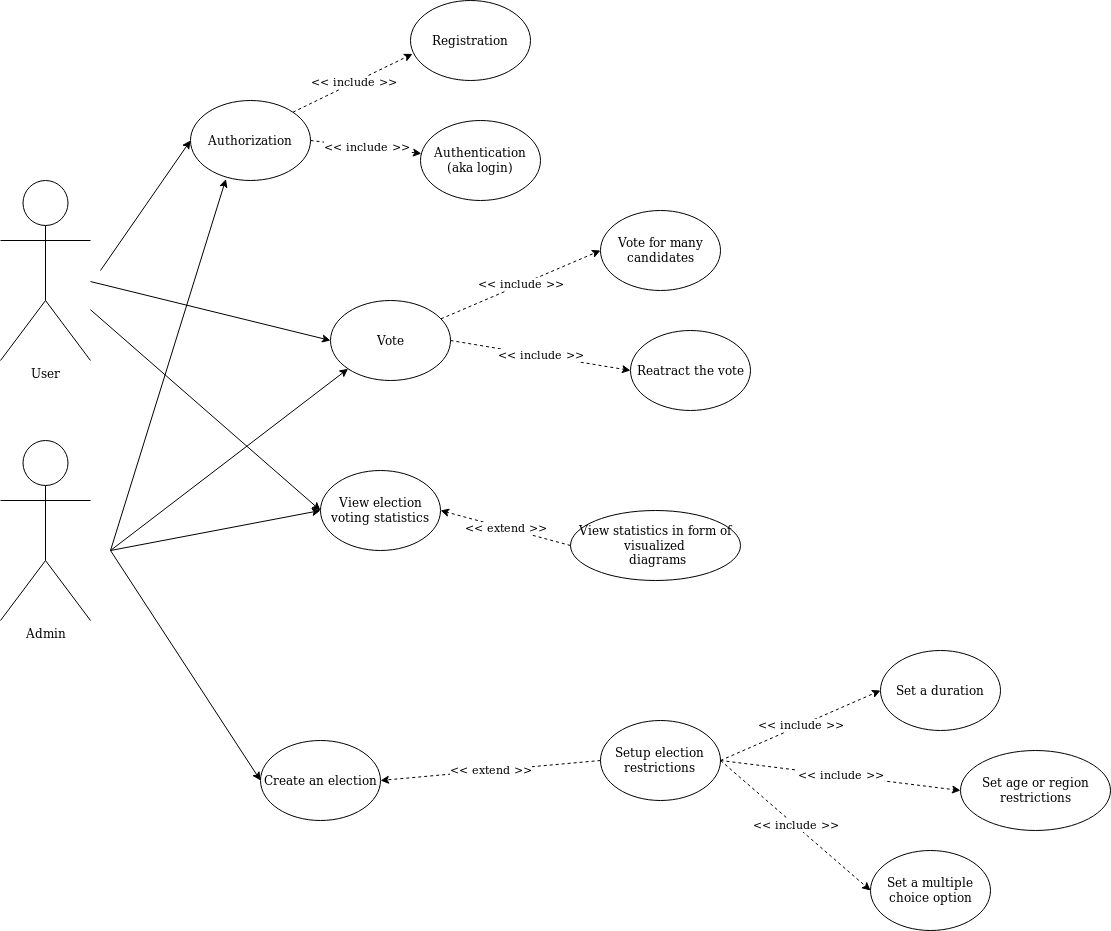

The diagram above was exported from draw.io. Its source (the exported page's mxGraphModel, read from the mxfile embedded in the PNG):
<mxGraphModel dx="1352" dy="744" grid="1" gridSize="10" guides="1" tooltips="1" connect="1" arrows="1" fold="1" page="1" pageScale="1" pageWidth="850" pageHeight="1100" math="0" shadow="0">
  <root>
    <mxCell id="0" />
    <mxCell id="1" parent="0" />
    <mxCell id="-MwC2EmpgiCOz0KwUyQU-1" value="User" style="shape=umlActor;verticalLabelPosition=bottom;labelBackgroundColor=#ffffff;verticalAlign=top;html=1;outlineConnect=0;" parent="1" vertex="1">
      <mxGeometry x="140" y="220" width="90" height="180" as="geometry" />
    </mxCell>
    <mxCell id="-MwC2EmpgiCOz0KwUyQU-2" value="Admin" style="shape=umlActor;verticalLabelPosition=bottom;labelBackgroundColor=#ffffff;verticalAlign=top;html=1;outlineConnect=0;" parent="1" vertex="1">
      <mxGeometry x="140" y="480" width="90" height="180" as="geometry" />
    </mxCell>
    <mxCell id="-MwC2EmpgiCOz0KwUyQU-16" value="Vote" style="ellipse;whiteSpace=wrap;html=1;" parent="1" vertex="1">
      <mxGeometry x="470" y="340" width="120" height="80" as="geometry" />
    </mxCell>
    <mxCell id="-MwC2EmpgiCOz0KwUyQU-17" value="" style="endArrow=classic;html=1;entryX=0;entryY=0.5;entryDx=0;entryDy=0;" parent="1" source="-MwC2EmpgiCOz0KwUyQU-1" target="-MwC2EmpgiCOz0KwUyQU-16" edge="1">
      <mxGeometry width="50" height="50" relative="1" as="geometry">
        <mxPoint x="240" y="330" as="sourcePoint" />
        <mxPoint x="490" y="450" as="targetPoint" />
      </mxGeometry>
    </mxCell>
    <mxCell id="-MwC2EmpgiCOz0KwUyQU-18" value="Registration" style="ellipse;whiteSpace=wrap;html=1;" parent="1" vertex="1">
      <mxGeometry x="550" y="40" width="120" height="80" as="geometry" />
    </mxCell>
    <mxCell id="-MwC2EmpgiCOz0KwUyQU-26" value="&amp;lt;&amp;lt; include &amp;gt;&amp;gt;" style="endArrow=classic;dashed=1;html=1;exitX=1;exitY=0;exitDx=0;exitDy=0;entryX=0.017;entryY=0.668;entryDx=0;entryDy=0;endFill=1;entryPerimeter=0;" parent="1" source="-MwC2EmpgiCOz0KwUyQU-51" target="-MwC2EmpgiCOz0KwUyQU-18" edge="1">
      <mxGeometry width="50" height="50" relative="1" as="geometry">
        <mxPoint x="630" y="220" as="sourcePoint" />
        <mxPoint x="720" y="70" as="targetPoint" />
      </mxGeometry>
    </mxCell>
    <mxCell id="-MwC2EmpgiCOz0KwUyQU-39" value="Reatract the vote" style="ellipse;whiteSpace=wrap;html=1;" parent="1" vertex="1">
      <mxGeometry x="770" y="370" width="120" height="80" as="geometry" />
    </mxCell>
    <mxCell id="-MwC2EmpgiCOz0KwUyQU-40" value="&amp;lt;&amp;lt; include &amp;gt;&amp;gt;" style="endArrow=classic;dashed=1;html=1;exitX=1;exitY=0.5;exitDx=0;exitDy=0;entryX=0;entryY=0.5;entryDx=0;entryDy=0;endFill=1;" parent="1" source="-MwC2EmpgiCOz0KwUyQU-16" target="-MwC2EmpgiCOz0KwUyQU-39" edge="1">
      <mxGeometry width="50" height="50" relative="1" as="geometry">
        <mxPoint x="559.9999999999998" y="430" as="sourcePoint" />
        <mxPoint x="889.9999999999998" y="370" as="targetPoint" />
      </mxGeometry>
    </mxCell>
    <mxCell id="-MwC2EmpgiCOz0KwUyQU-43" value="Vote for many candidates" style="ellipse;whiteSpace=wrap;html=1;" parent="1" vertex="1">
      <mxGeometry x="740" y="250" width="120" height="80" as="geometry" />
    </mxCell>
    <mxCell id="-MwC2EmpgiCOz0KwUyQU-44" value="&amp;lt;&amp;lt; include &amp;gt;&amp;gt;" style="endArrow=classic;dashed=1;html=1;entryX=0;entryY=0.5;entryDx=0;entryDy=0;endFill=1;" parent="1" source="-MwC2EmpgiCOz0KwUyQU-16" target="-MwC2EmpgiCOz0KwUyQU-43" edge="1">
      <mxGeometry width="50" height="50" relative="1" as="geometry">
        <mxPoint x="580" y="180" as="sourcePoint" />
        <mxPoint x="926.3999999999997" y="260.28" as="targetPoint" />
      </mxGeometry>
    </mxCell>
    <mxCell id="-MwC2EmpgiCOz0KwUyQU-45" value="View election voting statistics" style="ellipse;whiteSpace=wrap;html=1;" parent="1" vertex="1">
      <mxGeometry x="460" y="510" width="120" height="80" as="geometry" />
    </mxCell>
    <mxCell id="-MwC2EmpgiCOz0KwUyQU-46" value="" style="endArrow=classic;html=1;entryX=0;entryY=0.5;entryDx=0;entryDy=0;" parent="1" source="-MwC2EmpgiCOz0KwUyQU-1" target="-MwC2EmpgiCOz0KwUyQU-45" edge="1">
      <mxGeometry width="50" height="50" relative="1" as="geometry">
        <mxPoint x="240" y="340" as="sourcePoint" />
        <mxPoint x="470" y="409.9999999999998" as="targetPoint" />
      </mxGeometry>
    </mxCell>
    <mxCell id="-MwC2EmpgiCOz0KwUyQU-47" value="" style="endArrow=classic;html=1;entryX=0;entryY=0.5;entryDx=0;entryDy=0;" parent="1" edge="1">
      <mxGeometry width="50" height="50" relative="1" as="geometry">
        <mxPoint x="250" y="590" as="sourcePoint" />
        <mxPoint x="460" y="549.9999999999998" as="targetPoint" />
      </mxGeometry>
    </mxCell>
    <mxCell id="-MwC2EmpgiCOz0KwUyQU-48" value="" style="endArrow=classic;html=1;entryX=0;entryY=0.5;entryDx=0;entryDy=0;" parent="1" target="-MwC2EmpgiCOz0KwUyQU-51" edge="1">
      <mxGeometry width="50" height="50" relative="1" as="geometry">
        <mxPoint x="240" y="309.9999999999998" as="sourcePoint" />
        <mxPoint x="471.91118530330846" y="270.0153128787397" as="targetPoint" />
      </mxGeometry>
    </mxCell>
    <mxCell id="-MwC2EmpgiCOz0KwUyQU-51" value="Authorization" style="ellipse;whiteSpace=wrap;html=1;" parent="1" vertex="1">
      <mxGeometry x="330" y="140" width="120" height="80" as="geometry" />
    </mxCell>
    <mxCell id="-MwC2EmpgiCOz0KwUyQU-53" value="" style="endArrow=classic;html=1;entryX=0.295;entryY=0.982;entryDx=0;entryDy=0;entryPerimeter=0;" parent="1" target="-MwC2EmpgiCOz0KwUyQU-51" edge="1">
      <mxGeometry width="50" height="50" relative="1" as="geometry">
        <mxPoint x="250" y="590" as="sourcePoint" />
        <mxPoint x="460" y="270" as="targetPoint" />
      </mxGeometry>
    </mxCell>
    <mxCell id="-MwC2EmpgiCOz0KwUyQU-54" value="Create an election" style="ellipse;whiteSpace=wrap;html=1;" parent="1" vertex="1">
      <mxGeometry x="400" y="780" width="120" height="80" as="geometry" />
    </mxCell>
    <mxCell id="-MwC2EmpgiCOz0KwUyQU-55" value="" style="endArrow=classic;html=1;entryX=0;entryY=0.5;entryDx=0;entryDy=0;" parent="1" target="-MwC2EmpgiCOz0KwUyQU-54" edge="1">
      <mxGeometry width="50" height="50" relative="1" as="geometry">
        <mxPoint x="250" y="590" as="sourcePoint" />
        <mxPoint x="420" y="660" as="targetPoint" />
      </mxGeometry>
    </mxCell>
    <mxCell id="-MwC2EmpgiCOz0KwUyQU-60" value="Setup election &lt;br&gt;restrictions" style="ellipse;whiteSpace=wrap;html=1;" parent="1" vertex="1">
      <mxGeometry x="740" y="760" width="120" height="80" as="geometry" />
    </mxCell>
    <mxCell id="-MwC2EmpgiCOz0KwUyQU-61" value="&amp;lt;&amp;lt; extend &amp;gt;&amp;gt;" style="endArrow=classic;dashed=1;html=1;entryX=1;entryY=0.5;entryDx=0;entryDy=0;endFill=1;exitX=0;exitY=0.5;exitDx=0;exitDy=0;" parent="1" source="-MwC2EmpgiCOz0KwUyQU-60" target="-MwC2EmpgiCOz0KwUyQU-54" edge="1">
      <mxGeometry width="50" height="50" relative="1" as="geometry">
        <mxPoint x="710" y="880" as="sourcePoint" />
        <mxPoint x="779.9999999999998" y="640" as="targetPoint" />
      </mxGeometry>
    </mxCell>
    <mxCell id="-MwC2EmpgiCOz0KwUyQU-62" value="Set a duration" style="ellipse;whiteSpace=wrap;html=1;" parent="1" vertex="1">
      <mxGeometry x="1020" y="690" width="120" height="80" as="geometry" />
    </mxCell>
    <mxCell id="-MwC2EmpgiCOz0KwUyQU-63" value="&amp;lt;&amp;lt; include &amp;gt;&amp;gt;" style="endArrow=classic;dashed=1;html=1;entryX=0;entryY=0.5;entryDx=0;entryDy=0;endFill=1;exitX=1;exitY=0.5;exitDx=0;exitDy=0;" parent="1" source="-MwC2EmpgiCOz0KwUyQU-60" target="-MwC2EmpgiCOz0KwUyQU-62" edge="1">
      <mxGeometry width="50" height="50" relative="1" as="geometry">
        <mxPoint x="859.9999999999948" y="800" as="sourcePoint" />
        <mxPoint x="1119.9999999999998" y="620" as="targetPoint" />
      </mxGeometry>
    </mxCell>
    <mxCell id="-MwC2EmpgiCOz0KwUyQU-64" value="Set age or region restrictions" style="ellipse;whiteSpace=wrap;html=1;" parent="1" vertex="1">
      <mxGeometry x="1100" y="790" width="150" height="80" as="geometry" />
    </mxCell>
    <mxCell id="-MwC2EmpgiCOz0KwUyQU-65" value="&amp;lt;&amp;lt; include &amp;gt;&amp;gt;" style="endArrow=classic;dashed=1;html=1;entryX=0;entryY=0.5;entryDx=0;entryDy=0;endFill=1;exitX=1;exitY=0.5;exitDx=0;exitDy=0;" parent="1" target="-MwC2EmpgiCOz0KwUyQU-64" edge="1">
      <mxGeometry width="50" height="50" relative="1" as="geometry">
        <mxPoint x="860" y="800" as="sourcePoint" />
        <mxPoint x="1070" y="719.9999999999998" as="targetPoint" />
      </mxGeometry>
    </mxCell>
    <mxCell id="-MwC2EmpgiCOz0KwUyQU-66" value="Set a multiple choice option" style="ellipse;whiteSpace=wrap;html=1;" parent="1" vertex="1">
      <mxGeometry x="1010" y="890" width="120" height="80" as="geometry" />
    </mxCell>
    <mxCell id="-MwC2EmpgiCOz0KwUyQU-70" value="&amp;lt;&amp;lt; include &amp;gt;&amp;gt;" style="endArrow=classic;dashed=1;html=1;entryX=0;entryY=0.5;entryDx=0;entryDy=0;endFill=1;exitX=1;exitY=0.5;exitDx=0;exitDy=0;" parent="1" target="-MwC2EmpgiCOz0KwUyQU-66" edge="1">
      <mxGeometry width="50" height="50" relative="1" as="geometry">
        <mxPoint x="860" y="800" as="sourcePoint" />
        <mxPoint x="1070" y="719.9999999999998" as="targetPoint" />
      </mxGeometry>
    </mxCell>
    <mxCell id="wAyj3p8pygFSrvqrYQF5-1" value="" style="endArrow=classic;html=1;entryX=0;entryY=1;entryDx=0;entryDy=0;" parent="1" target="-MwC2EmpgiCOz0KwUyQU-16" edge="1">
      <mxGeometry width="50" height="50" relative="1" as="geometry">
        <mxPoint x="250" y="590" as="sourcePoint" />
        <mxPoint x="480" y="279.67999999999995" as="targetPoint" />
      </mxGeometry>
    </mxCell>
    <mxCell id="wAyj3p8pygFSrvqrYQF5-2" value="Authentication &lt;br&gt;(aka login)" style="ellipse;whiteSpace=wrap;html=1;" parent="1" vertex="1">
      <mxGeometry x="560" y="160" width="120" height="80" as="geometry" />
    </mxCell>
    <mxCell id="wAyj3p8pygFSrvqrYQF5-4" value="&amp;lt;&amp;lt; include &amp;gt;&amp;gt;" style="endArrow=classic;dashed=1;html=1;endFill=1;exitX=1;exitY=0.5;exitDx=0;exitDy=0;" parent="1" source="-MwC2EmpgiCOz0KwUyQU-51" target="wAyj3p8pygFSrvqrYQF5-2" edge="1">
      <mxGeometry width="50" height="50" relative="1" as="geometry">
        <mxPoint x="440" y="240" as="sourcePoint" />
        <mxPoint x="730" y="80" as="targetPoint" />
      </mxGeometry>
    </mxCell>
    <mxCell id="wAyj3p8pygFSrvqrYQF5-7" value="View statistics in form of visualized&lt;br&gt;&amp;nbsp;diagrams" style="ellipse;whiteSpace=wrap;html=1;" parent="1" vertex="1">
      <mxGeometry x="710" y="550" width="170" height="70" as="geometry" />
    </mxCell>
    <mxCell id="wAyj3p8pygFSrvqrYQF5-8" value="&amp;lt;&amp;lt; extend &amp;gt;&amp;gt;" style="endArrow=classic;dashed=1;html=1;entryX=1;entryY=0.5;entryDx=0;entryDy=0;endFill=1;exitX=0;exitY=0.5;exitDx=0;exitDy=0;" parent="1" source="wAyj3p8pygFSrvqrYQF5-7" target="-MwC2EmpgiCOz0KwUyQU-45" edge="1">
      <mxGeometry width="50" height="50" relative="1" as="geometry">
        <mxPoint x="780" y="610" as="sourcePoint" />
        <mxPoint x="590" y="550" as="targetPoint" />
      </mxGeometry>
    </mxCell>
  </root>
</mxGraphModel>